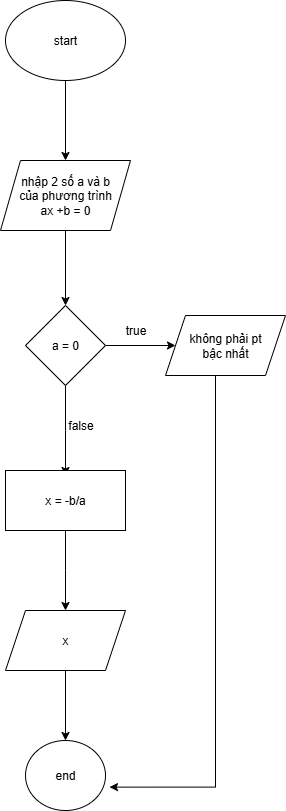

The diagram above was exported from draw.io. Its source (the exported page's mxGraphModel, read from the mxfile embedded in the PNG):
<mxGraphModel dx="994" dy="587" grid="1" gridSize="10" guides="1" tooltips="1" connect="1" arrows="1" fold="1" page="1" pageScale="1" pageWidth="4681" pageHeight="3300" math="0" shadow="0">
  <root>
    <mxCell id="0" />
    <mxCell id="1" parent="0" />
    <mxCell id="DLEtY3ms95DwJq_zNvis-3" value="" style="edgeStyle=orthogonalEdgeStyle;rounded=0;orthogonalLoop=1;jettySize=auto;html=1;" edge="1" parent="1" source="DLEtY3ms95DwJq_zNvis-1" target="DLEtY3ms95DwJq_zNvis-2">
      <mxGeometry relative="1" as="geometry" />
    </mxCell>
    <mxCell id="DLEtY3ms95DwJq_zNvis-1" value="start" style="ellipse;whiteSpace=wrap;html=1;" vertex="1" parent="1">
      <mxGeometry x="470" y="170" width="120" height="80" as="geometry" />
    </mxCell>
    <mxCell id="DLEtY3ms95DwJq_zNvis-5" value="" style="edgeStyle=orthogonalEdgeStyle;rounded=0;orthogonalLoop=1;jettySize=auto;html=1;" edge="1" parent="1" source="DLEtY3ms95DwJq_zNvis-2" target="DLEtY3ms95DwJq_zNvis-4">
      <mxGeometry relative="1" as="geometry" />
    </mxCell>
    <mxCell id="DLEtY3ms95DwJq_zNvis-2" value="nhập 2 số a và b&lt;div&gt;của phương trình&lt;/div&gt;&lt;div&gt;ax +b = 0&lt;/div&gt;" style="shape=parallelogram;perimeter=parallelogramPerimeter;whiteSpace=wrap;html=1;fixedSize=1;" vertex="1" parent="1">
      <mxGeometry x="465" y="330" width="130" height="70" as="geometry" />
    </mxCell>
    <mxCell id="DLEtY3ms95DwJq_zNvis-7" value="" style="edgeStyle=orthogonalEdgeStyle;rounded=0;orthogonalLoop=1;jettySize=auto;html=1;" edge="1" parent="1" source="DLEtY3ms95DwJq_zNvis-4" target="DLEtY3ms95DwJq_zNvis-6">
      <mxGeometry relative="1" as="geometry" />
    </mxCell>
    <mxCell id="DLEtY3ms95DwJq_zNvis-10" value="" style="edgeStyle=orthogonalEdgeStyle;rounded=0;orthogonalLoop=1;jettySize=auto;html=1;" edge="1" parent="1" source="DLEtY3ms95DwJq_zNvis-4">
      <mxGeometry relative="1" as="geometry">
        <mxPoint x="530" y="645" as="targetPoint" />
      </mxGeometry>
    </mxCell>
    <mxCell id="DLEtY3ms95DwJq_zNvis-4" value="a = 0" style="rhombus;whiteSpace=wrap;html=1;" vertex="1" parent="1">
      <mxGeometry x="490" y="475" width="80" height="80" as="geometry" />
    </mxCell>
    <mxCell id="DLEtY3ms95DwJq_zNvis-6" value="không phải pt&lt;div&gt;bậc nhất&lt;/div&gt;" style="shape=parallelogram;perimeter=parallelogramPerimeter;whiteSpace=wrap;html=1;fixedSize=1;" vertex="1" parent="1">
      <mxGeometry x="630" y="485" width="120" height="60" as="geometry" />
    </mxCell>
    <mxCell id="DLEtY3ms95DwJq_zNvis-8" value="true" style="text;html=1;align=center;verticalAlign=middle;resizable=0;points=[];autosize=1;strokeColor=none;fillColor=none;" vertex="1" parent="1">
      <mxGeometry x="580" y="485" width="40" height="30" as="geometry" />
    </mxCell>
    <mxCell id="DLEtY3ms95DwJq_zNvis-13" value="" style="edgeStyle=orthogonalEdgeStyle;rounded=0;orthogonalLoop=1;jettySize=auto;html=1;" edge="1" parent="1" source="DLEtY3ms95DwJq_zNvis-11">
      <mxGeometry relative="1" as="geometry">
        <mxPoint x="530" y="780" as="targetPoint" />
      </mxGeometry>
    </mxCell>
    <mxCell id="DLEtY3ms95DwJq_zNvis-11" value="x = -b/a" style="rounded=0;whiteSpace=wrap;html=1;" vertex="1" parent="1">
      <mxGeometry x="470" y="640" width="120" height="60" as="geometry" />
    </mxCell>
    <mxCell id="DLEtY3ms95DwJq_zNvis-16" value="" style="edgeStyle=orthogonalEdgeStyle;rounded=0;orthogonalLoop=1;jettySize=auto;html=1;" edge="1" parent="1" source="DLEtY3ms95DwJq_zNvis-14" target="DLEtY3ms95DwJq_zNvis-15">
      <mxGeometry relative="1" as="geometry" />
    </mxCell>
    <mxCell id="DLEtY3ms95DwJq_zNvis-14" value="x" style="shape=parallelogram;perimeter=parallelogramPerimeter;whiteSpace=wrap;html=1;fixedSize=1;" vertex="1" parent="1">
      <mxGeometry x="470" y="780" width="120" height="60" as="geometry" />
    </mxCell>
    <mxCell id="DLEtY3ms95DwJq_zNvis-15" value="end" style="ellipse;whiteSpace=wrap;html=1;" vertex="1" parent="1">
      <mxGeometry x="490" y="910" width="80" height="70" as="geometry" />
    </mxCell>
    <mxCell id="DLEtY3ms95DwJq_zNvis-17" style="edgeStyle=orthogonalEdgeStyle;rounded=0;orthogonalLoop=1;jettySize=auto;html=1;entryX=1.05;entryY=0.666;entryDx=0;entryDy=0;entryPerimeter=0;" edge="1" parent="1" source="DLEtY3ms95DwJq_zNvis-6" target="DLEtY3ms95DwJq_zNvis-15">
      <mxGeometry relative="1" as="geometry">
        <Array as="points">
          <mxPoint x="680" y="957" />
        </Array>
      </mxGeometry>
    </mxCell>
    <mxCell id="DLEtY3ms95DwJq_zNvis-18" value="false" style="text;html=1;align=center;verticalAlign=middle;resizable=0;points=[];autosize=1;strokeColor=none;fillColor=none;" vertex="1" parent="1">
      <mxGeometry x="520" y="580" width="50" height="30" as="geometry" />
    </mxCell>
  </root>
</mxGraphModel>